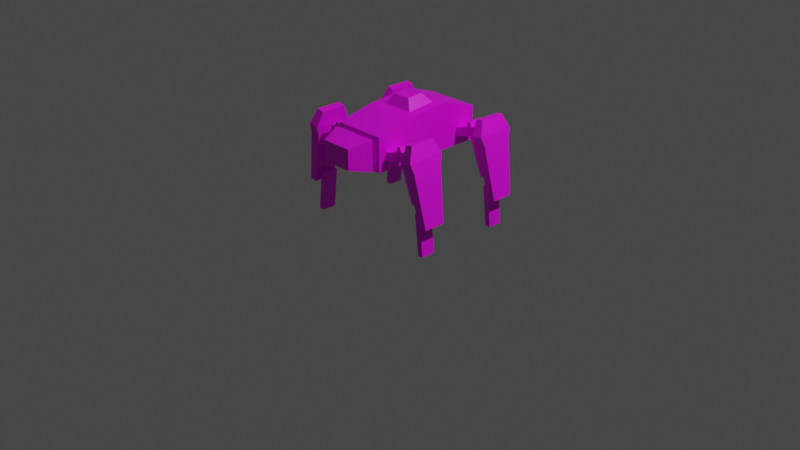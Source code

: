 # Source: spiderbot.blend  (saved by Blender 3.4.6; exported with 4.5.12 LTS)
import bpy
from mathutils import Matrix  # noqa: F401  (used for matrix-valued properties, if any)

bpy.ops.wm.read_factory_settings(use_empty=True)
scene = bpy.context.scene
scene.name = 'Scene'

# ---- collections
col_collection = bpy.data.collections.new('Collection'); scene.collection.children.link(col_collection)

# ---- images (referenced by path relative to the original .blend; pixels are not part of the script)
import os
ASSET_DIR = os.environ.get("B2B_ASSET_DIR", "")  # directory of the original .blend (textures are referenced by path, not embedded)
HERE = os.path.dirname(os.path.abspath(__file__))  # packed textures are extracted next to this script under _unpacked/

def load_image(name, relpath, width, height, colorspace="sRGB"):
    """Load a texture the original file referenced (path relative to the .blend, or extracted next to this script)."""
    p = next((c for c in (os.path.join(HERE, relpath), os.path.join(ASSET_DIR, relpath)) if relpath and os.path.exists(c)), "")
    if p:
        img = bpy.data.images.load(p, check_existing=True)
        img.name = name
    else:  # same state as the original file: an image datablock whose file is absent (Cycles renders it pink)
        img = bpy.data.images.new(name, width, height)
        img.source = "FILE"
        img.filepath = "//" + (relpath or name)
    img.colorspace_settings.name = colorspace
    return img
img_king_diffuse_png = load_image('king_diffuse.png', 'king_diffuse.png', 1024, 1024, 'sRGB')

# ---- materials (node trees are filled in below, after node groups)
mat_material = bpy.data.materials.new('Material')
mat_material.alpha_threshold = 0.0
mat_material.use_transparent_shadow = False
mat_material.roughness = 0.5
mat_material.line_color = (0.0, 0.0, 0.0, 1.0)

# ---- material node trees
mat_material.use_nodes = True; mat_material.node_tree.nodes.clear()
_N = mat_material.node_tree.nodes; _L = mat_material.node_tree.links
n0 = _N.new('ShaderNodeOutputMaterial'); n0.name = 'Material Output'; n0.location = (300, 300)
n1 = _N.new('ShaderNodeBsdfPrincipled'); n1.name = 'Principled BSDF'; n1.location = (10, 300)
n1.distribution = 'GGX'
n1.subsurface_method = 'RANDOM_WALK_SKIN'
n1.inputs[3].default_value = 1.45
n1.inputs[27].default_value = (0.0, 0.0, 0.0, 1.0)
n1.inputs[28].default_value = 1.0
n2 = _N.new('ShaderNodeTexImage'); n2.name = 'Image Texture'; n2.location = (-280, 280)
n2.image = img_king_diffuse_png
_L.new(n1.outputs[0], n0.inputs[0])
_L.new(n2.outputs[0], n1.inputs[0])
n0.is_active_output = True

# ---- world
world_world = bpy.data.worlds.new('World'); scene.world = world_world
world_world.use_nodes = True; world_world.node_tree.nodes.clear()
_N = world_world.node_tree.nodes; _L = world_world.node_tree.links
n0 = _N.new('ShaderNodeOutputWorld'); n0.name = 'World Output'; n0.location = (300, 300)
n1 = _N.new('ShaderNodeBackground'); n1.name = 'Background'; n1.location = (10, 300)
n1.inputs[0].default_value = (0.05088, 0.05088, 0.05088, 1.0)
_L.new(n1.outputs[0], n0.inputs[0])
n0.is_active_output = True
world_world.color = (0.05088, 0.05088, 0.05088)
world_world.use_sun_shadow = False
world_world.sun_shadow_jitter_overblur = 0.0

# ---- cameras
cam_camera = bpy.data.cameras.new('Camera')
cam_camera.clip_end = 100.0
cam_camera.ortho_scale = 7.314

# ---- lights
light_light = bpy.data.lights.new('Light', 'POINT')
light_light.transmission_factor = 0.0
light_light.energy = 1000.0
light_light.shadow_soft_size = 0.1
light_light.shadow_maximum_resolution = 0.006
light_light.use_absolute_resolution = True

# ---- meshes
me_cube = bpy.data.meshes.new('Cube')
me_cube.from_pydata([(0.2786, 0.7405, 1.107), (0.2786, 0.7405, 0.747), (0.2786, -0.5198, 1.107), (0.2786, -0.5198, 0.747), (-0.2786, 0.7405, 1.107), (-0.2786, 0.7405, 0.747), (-0.2786, -0.5198, 1.107), (-0.2786, -0.5198, 0.747), (-0.2786, -0.1264, 0.747), (0.1731, -0.02908, 1.202), (-0.1731, -0.02908, 1.202), (0.2786, -0.1264, 0.747), (-0.1731, 0.2783, 1.228), (0.2786, 0.3756, 0.747), (-0.2786, 0.3756, 0.747), (0.1731, 0.2783, 1.228), (0.2488, -0.5743, 1.088), (0.2488, -0.5743, 0.7662), (-0.2488, -0.5743, 1.088), (-0.2488, -0.5743, 0.7662), (-0.1671, -0.8027, 0.819), (-0.1671, -0.8027, 1.035), (0.1671, -0.8027, 1.035), (0.1671, -0.8027, 0.819), (0.2786, 0.3756, 1.236), (0.2786, -0.1264, 1.194), (-0.2786, -0.1264, 1.194), (-0.2786, 0.3756, 1.236), (0.09715, 0.2024, 1.322), (0.09715, 0.02991, 1.307), (-0.09715, 0.02991, 1.307), (-0.09715, 0.2024, 1.322), (0.7061, -0.4174, -0.004104), (0.6573, -0.4174, 0.427), (0.7061, -0.2626, -0.004104), (0.6573, -0.2626, 0.427), (0.7634, -0.4174, 0.002378), (0.7147, -0.4174, 0.4335), (0.7634, -0.2626, 0.002378), (0.7147, -0.2626, 0.4335), (0.7701, -0.4558, 0.3106), (0.6307, -0.5083, 0.8546), (0.7701, -0.2243, 0.3106), (0.6307, -0.1717, 0.8546), (0.8436, -0.4558, 0.3267), (0.743, -0.5083, 0.8792), (0.8436, -0.2243, 0.3267), (0.743, -0.1717, 0.8792), (0.6083, -0.5428, 0.9565), (0.6083, -0.1372, 0.9565), (0.7207, -0.1372, 0.9811), (0.7207, -0.5428, 0.9811), (0.5913, -0.4756, 1.111), (0.5913, -0.2044, 1.111), (0.6715, -0.2044, 1.129), (0.6715, -0.4756, 1.129), (0.6213, -0.4211, 0.5054), (0.4102, -0.4211, 1.021), (0.6213, -0.2589, 0.5054), (0.4102, -0.2589, 1.021), (0.6664, -0.4211, 0.5238), (0.4553, -0.4211, 1.039), (0.6664, -0.2589, 0.5238), (0.4553, -0.2589, 1.039), (0.214, -0.4265, 0.8216), (0.189, -0.4265, 0.9109), (0.214, -0.2399, 0.8216), (0.189, -0.2399, 0.9109), (0.5316, -0.4265, 0.9105), (0.5066, -0.4265, 0.9998), (0.5316, -0.2399, 0.9105), (0.5066, -0.2399, 0.9998), (0.7061, 0.5202, -0.004104), (0.6573, 0.5202, 0.427), (0.7061, 0.6751, -0.004104), (0.6573, 0.6751, 0.427), (0.7634, 0.5202, 0.002378), (0.7147, 0.5202, 0.4335), (0.7634, 0.6751, 0.002378), (0.7147, 0.6751, 0.4335), (0.7701, 0.4819, 0.3106), (0.6307, 0.4293, 0.8546), (0.7701, 0.7134, 0.3106), (0.6307, 0.7659, 0.8546), (0.8436, 0.4819, 0.3267), (0.743, 0.4293, 0.8792), (0.8436, 0.7134, 0.3267), (0.743, 0.7659, 0.8792), (0.6083, 0.3948, 0.9565), (0.6083, 0.8004, 0.9565), (0.7207, 0.8004, 0.9811), (0.7207, 0.3948, 0.9811), (0.5913, 0.462, 1.111), (0.5913, 0.7333, 1.111), (0.6715, 0.7333, 1.129), (0.6715, 0.462, 1.129), (0.6213, 0.5165, 0.5054), (0.4102, 0.5165, 1.021), (0.6213, 0.6787, 0.5054), (0.4102, 0.6787, 1.021), (0.6664, 0.5165, 0.5238), (0.4553, 0.5165, 1.039), (0.6664, 0.6787, 0.5238), (0.4553, 0.6787, 1.039), (0.214, 0.5111, 0.8216), (0.189, 0.5111, 0.9109), (0.214, 0.6977, 0.8216), (0.189, 0.6977, 0.9109), (0.5316, 0.5111, 0.9105), (0.5066, 0.5111, 0.9998), (0.5316, 0.6977, 0.9105), (0.5066, 0.6977, 0.9998), (-0.6929, 0.6751, -0.004104), (-0.6442, 0.6751, 0.427), (-0.6929, 0.5202, -0.004104), (-0.6442, 0.5202, 0.427), (-0.7503, 0.6751, 0.002378), (-0.7015, 0.6751, 0.4335), (-0.7503, 0.5202, 0.002378), (-0.7015, 0.5202, 0.4335), (-0.757, 0.7134, 0.3106), (-0.6175, 0.7659, 0.8546), (-0.757, 0.4819, 0.3106), (-0.6175, 0.4293, 0.8546), (-0.8304, 0.7134, 0.3267), (-0.7299, 0.7659, 0.8792), (-0.8304, 0.4819, 0.3267), (-0.7299, 0.4293, 0.8792), (-0.5952, 0.8004, 0.9565), (-0.5952, 0.3948, 0.9565), (-0.7076, 0.3948, 0.9811), (-0.7076, 0.8004, 0.9811), (-0.5782, 0.7333, 1.111), (-0.5782, 0.462, 1.111), (-0.6584, 0.462, 1.129), (-0.6584, 0.7333, 1.129), (-0.6081, 0.6787, 0.5054), (-0.3971, 0.6787, 1.021), (-0.6081, 0.5165, 0.5054), (-0.3971, 0.5165, 1.021), (-0.6532, 0.6787, 0.5238), (-0.4422, 0.6787, 1.039), (-0.6532, 0.5165, 0.5238), (-0.4422, 0.5165, 1.039), (-0.2009, 0.6841, 0.8216), (-0.1759, 0.6841, 0.9109), (-0.2009, 0.4976, 0.8216), (-0.1759, 0.4976, 0.9109), (-0.5185, 0.6841, 0.9105), (-0.4935, 0.6841, 0.9998), (-0.5185, 0.4976, 0.9105), (-0.4935, 0.4976, 0.9998), (-0.6929, -0.2626, -0.004104), (-0.6442, -0.2626, 0.427), (-0.6929, -0.4174, -0.004104), (-0.6442, -0.4174, 0.427), (-0.7503, -0.2626, 0.002378), (-0.7015, -0.2626, 0.4335), (-0.7503, -0.4174, 0.002378), (-0.7015, -0.4174, 0.4335), (-0.757, -0.2243, 0.3106), (-0.6175, -0.1717, 0.8546), (-0.757, -0.4558, 0.3106), (-0.6175, -0.5083, 0.8546), (-0.8304, -0.2243, 0.3267), (-0.7299, -0.1717, 0.8792), (-0.8304, -0.4558, 0.3267), (-0.7299, -0.5083, 0.8792), (-0.5952, -0.1372, 0.9565), (-0.5952, -0.5428, 0.9565), (-0.7076, -0.5428, 0.9811), (-0.7076, -0.1372, 0.9811), (-0.5782, -0.2044, 1.111), (-0.5782, -0.4756, 1.111), (-0.6584, -0.4756, 1.129), (-0.6584, -0.2044, 1.129), (-0.6081, -0.2589, 0.5054), (-0.3971, -0.2589, 1.021), (-0.6081, -0.4211, 0.5054), (-0.3971, -0.4211, 1.021), (-0.6532, -0.2589, 0.5238), (-0.4422, -0.2589, 1.039), (-0.6532, -0.4211, 0.5238), (-0.4422, -0.4211, 1.039), (-0.2009, -0.2535, 0.8216), (-0.1759, -0.2535, 0.9109), (-0.2009, -0.4401, 0.8216), (-0.1759, -0.4401, 0.9109), (-0.5185, -0.2535, 0.9105), (-0.4935, -0.2535, 0.9998), (-0.5185, -0.4401, 0.9105), (-0.4935, -0.4401, 0.9998)], [], [(25, 26, 6, 2), (3, 2, 6, 7), (14, 27, 4, 5), (8, 11, 3, 7), (11, 25, 2, 3), (5, 4, 0, 1), (13, 24, 25, 11), (14, 13, 11, 8), (7, 6, 26, 8), (10, 9, 29, 30), (0, 4, 27, 24), (5, 1, 13, 14), (1, 0, 24, 13), (8, 26, 27, 14), (17, 19, 18, 16), (23, 22, 21, 20), (16, 18, 21, 22), (18, 19, 20, 21), (19, 17, 23, 20), (17, 16, 22, 23), (15, 9, 25, 24), (9, 10, 26, 25), (10, 12, 27, 26), (12, 15, 24, 27), (28, 31, 30, 29), (12, 10, 30, 31), (9, 15, 28, 29), (15, 12, 31, 28), (32, 33, 35, 34), (34, 35, 39, 38), (38, 39, 37, 36), (36, 37, 33, 32), (34, 38, 36, 32), (39, 35, 33, 37), (40, 41, 43, 42), (42, 43, 47, 46), (46, 47, 45, 44), (44, 45, 41, 40), (42, 46, 44, 40), (41, 45, 51, 48), (51, 50, 54, 55), (47, 43, 49, 50), (45, 47, 50, 51), (43, 41, 48, 49), (54, 53, 52, 55), (49, 48, 52, 53), (48, 51, 55, 52), (50, 49, 53, 54), (56, 57, 59, 58), (58, 59, 63, 62), (62, 63, 61, 60), (60, 61, 57, 56), (58, 62, 60, 56), (63, 59, 57, 61), (64, 65, 67, 66), (66, 67, 71, 70), (70, 71, 69, 68), (68, 69, 65, 64), (66, 70, 68, 64), (71, 67, 65, 69), (72, 73, 75, 74), (74, 75, 79, 78), (78, 79, 77, 76), (76, 77, 73, 72), (74, 78, 76, 72), (79, 75, 73, 77), (80, 81, 83, 82), (82, 83, 87, 86), (86, 87, 85, 84), (84, 85, 81, 80), (82, 86, 84, 80), (81, 85, 91, 88), (91, 90, 94, 95), (87, 83, 89, 90), (85, 87, 90, 91), (83, 81, 88, 89), (94, 93, 92, 95), (89, 88, 92, 93), (88, 91, 95, 92), (90, 89, 93, 94), (96, 97, 99, 98), (98, 99, 103, 102), (102, 103, 101, 100), (100, 101, 97, 96), (98, 102, 100, 96), (103, 99, 97, 101), (104, 105, 107, 106), (106, 107, 111, 110), (110, 111, 109, 108), (108, 109, 105, 104), (106, 110, 108, 104), (111, 107, 105, 109), (112, 113, 115, 114), (114, 115, 119, 118), (118, 119, 117, 116), (116, 117, 113, 112), (114, 118, 116, 112), (119, 115, 113, 117), (120, 121, 123, 122), (122, 123, 127, 126), (126, 127, 125, 124), (124, 125, 121, 120), (122, 126, 124, 120), (121, 125, 131, 128), (131, 130, 134, 135), (127, 123, 129, 130), (125, 127, 130, 131), (123, 121, 128, 129), (134, 133, 132, 135), (129, 128, 132, 133), (128, 131, 135, 132), (130, 129, 133, 134), (136, 137, 139, 138), (138, 139, 143, 142), (142, 143, 141, 140), (140, 141, 137, 136), (138, 142, 140, 136), (143, 139, 137, 141), (144, 145, 147, 146), (146, 147, 151, 150), (150, 151, 149, 148), (148, 149, 145, 144), (146, 150, 148, 144), (151, 147, 145, 149), (152, 153, 155, 154), (154, 155, 159, 158), (158, 159, 157, 156), (156, 157, 153, 152), (154, 158, 156, 152), (159, 155, 153, 157), (160, 161, 163, 162), (162, 163, 167, 166), (166, 167, 165, 164), (164, 165, 161, 160), (162, 166, 164, 160), (161, 165, 171, 168), (171, 170, 174, 175), (167, 163, 169, 170), (165, 167, 170, 171), (163, 161, 168, 169), (174, 173, 172, 175), (169, 168, 172, 173), (168, 171, 175, 172), (170, 169, 173, 174), (176, 177, 179, 178), (178, 179, 183, 182), (182, 183, 181, 180), (180, 181, 177, 176), (178, 182, 180, 176), (183, 179, 177, 181), (184, 185, 187, 186), (186, 187, 191, 190), (190, 191, 189, 188), (188, 189, 185, 184), (186, 190, 188, 184), (191, 187, 185, 189)])
_uv = me_cube.uv_layers.new(name='UVMap')
_uv.uv.foreach_set('vector', [0.6278, 0.2884, 0.6562, 0.2884, 0.6562, 0.3085, 0.6278, 0.3085, 0.1086, 0.791, 0.0, 0.791, 0.0, 0.6229, 0.1086, 0.6229, 0.6356, 0.2672, 0.6241, 0.2672, 0.6272, 0.2587, 0.6356, 0.2587, 0.4618, 0.2754, 0.4383, 0.2754, 0.4383, 0.2588, 0.4618, 0.2588, 0.6471, 0.2679, 0.6366, 0.2679, 0.6387, 0.2587, 0.6471, 0.2587, 0.3804, 0.4728, 0.3561, 0.4728, 0.3561, 0.4352, 0.3804, 0.4352, 0.6471, 0.2797, 0.6356, 0.2797, 0.6366, 0.2679, 0.6471, 0.2679, 0.4618, 0.2966, 0.4383, 0.2966, 0.4383, 0.2754, 0.4618, 0.2754, 0.6356, 0.2883, 0.6272, 0.2883, 0.6251, 0.279, 0.6356, 0.279, 0.7512, 0.6523, 0.7512, 0.6436, 0.7539, 0.6455, 0.7539, 0.6504, 0.6278, 0.2443, 0.6562, 0.2443, 0.6562, 0.2627, 0.6278, 0.2627, 0.4618, 0.3119, 0.4383, 0.3119, 0.4383, 0.2966, 0.4618, 0.2966, 0.6471, 0.2883, 0.6387, 0.2883, 0.6356, 0.2797, 0.6471, 0.2797, 0.6356, 0.279, 0.6251, 0.279, 0.6241, 0.2672, 0.6356, 0.2672, 0.4332, 0.6229, 0.4332, 0.773, 0.3363, 0.773, 0.3363, 0.6229, 0.5656, 0.1882, 0.5449, 0.1882, 0.5449, 0.1562, 0.5656, 0.1562, 0.7447, 0.617, 0.7447, 0.6331, 0.7373, 0.6304, 0.7373, 0.6197, 0.544, 0.2571, 0.544, 0.2861, 0.5232, 0.2813, 0.5232, 0.2618, 0.5024, 0.6229, 0.5024, 0.773, 0.4332, 0.7484, 0.4332, 0.6476, 0.5655, 0.2698, 0.5655, 0.2988, 0.5448, 0.2941, 0.5448, 0.2746, 0.6263, 0.2608, 0.6263, 0.2939, 0.615, 0.3044, 0.615, 0.2503, 0.6332, 0.2834, 0.6508, 0.2834, 0.6562, 0.2884, 0.6278, 0.2884, 0.6636, 0.2939, 0.6636, 0.2608, 0.675, 0.2503, 0.675, 0.3044, 0.6508, 0.2677, 0.6332, 0.2677, 0.6278, 0.2627, 0.6562, 0.2627, 0.7159, 0.6575, 0.7159, 0.6624, 0.7116, 0.6624, 0.7116, 0.6575, 0.7538, 0.6609, 0.7538, 0.6686, 0.7512, 0.6669, 0.7512, 0.6626, 0.7845, 0.6316, 0.7845, 0.6392, 0.782, 0.6375, 0.782, 0.6332, 0.7512, 0.6609, 0.7512, 0.6523, 0.7536, 0.6542, 0.7536, 0.659, 0.5613, 0.1541, 0.5613, 0.1577, 0.5601, 0.1577, 0.5601, 0.1541, 0.5391, 0.1543, 0.5391, 0.1579, 0.5387, 0.1579, 0.5387, 0.1543, 0.5541, 0.1582, 0.5541, 0.1546, 0.5554, 0.1546, 0.5554, 0.1582, 0.5386, 0.1723, 0.5386, 0.1687, 0.5391, 0.1687, 0.5391, 0.1723, 0.5423, 0.153, 0.5428, 0.153, 0.5428, 0.1543, 0.5423, 0.1543, 0.5412, 0.1693, 0.5417, 0.1693, 0.5417, 0.1706, 0.5412, 0.1706, 0.5361, 0.4554, 0.5365, 0.4593, 0.534, 0.4593, 0.5344, 0.4554, 0.5351, 0.4522, 0.535, 0.4481, 0.5358, 0.4481, 0.5357, 0.4522, 0.739, 0.4372, 0.74, 0.4488, 0.733, 0.4488, 0.7341, 0.4372, 0.5373, 0.4463, 0.5375, 0.4503, 0.5366, 0.4503, 0.5368, 0.4463, 0.5226, 0.4676, 0.5231, 0.4676, 0.5231, 0.4692, 0.5226, 0.4692, 0.5657, 0.5322, 0.5677, 0.5322, 0.5677, 0.534, 0.5657, 0.534, 0.6382, 0.5444, 0.6406, 0.5444, 0.6402, 0.5452, 0.6386, 0.5452, 0.5637, 0.527, 0.5617, 0.527, 0.5617, 0.5252, 0.5637, 0.5252, 0.529, 0.5538, 0.5348, 0.5538, 0.5354, 0.5555, 0.5284, 0.5555, 0.5595, 0.5536, 0.5653, 0.5536, 0.5658, 0.5553, 0.5589, 0.5553, 0.6527, 0.5451, 0.6522, 0.5451, 0.6522, 0.5435, 0.6527, 0.5436, 0.6487, 0.5443, 0.6511, 0.5443, 0.6507, 0.5452, 0.6491, 0.5452, 0.651, 0.537, 0.6517, 0.537, 0.6516, 0.5379, 0.6511, 0.5379, 0.7886, 0.0467, 0.7538, 0.0467, 0.7588, 2.503e-06, 0.7836, 0.0, 0.2873, 0.9282, 0.2873, 0.7733, 0.3363, 0.773, 0.3363, 0.9279, 0.7671, 0.7715, 0.7671, 0.9396, 0.7523, 0.9396, 0.7523, 0.7715, 0.9094, 0.3803, 0.9094, 0.5365, 0.8605, 0.5367, 0.8605, 0.3806, 0.9779, 0.1681, 0.9779, 0.3361, 0.9632, 0.3361, 0.9632, 0.1681, 0.1954, 0.921, 0.209, 0.9211, 0.209, 0.97, 0.1954, 0.9699, 0.9505, 0.7346, 0.9641, 0.7348, 0.9641, 0.7837, 0.9505, 0.7836, 0.5453, 0.6784, 0.5439, 0.6784, 0.5439, 0.6755, 0.5453, 0.6755, 0.5269, 0.6727, 0.5283, 0.6727, 0.5283, 0.6779, 0.5269, 0.6779, 0.5265, 0.6776, 0.5251, 0.6776, 0.5251, 0.6747, 0.5265, 0.6747, 0.5732, 0.6612, 0.5747, 0.6612, 0.5747, 0.6664, 0.5732, 0.6664, 0.5738, 0.6337, 0.5738, 0.6387, 0.5709, 0.6387, 0.5709, 0.6337, 0.524, 0.6747, 0.524, 0.6697, 0.5269, 0.6697, 0.5269, 0.6746, 0.5432, 0.1543, 0.5432, 0.1579, 0.542, 0.1579, 0.542, 0.1543, 0.5637, 0.1525, 0.5637, 0.1561, 0.5632, 0.1561, 0.5632, 0.1525, 0.557, 0.1622, 0.557, 0.1586, 0.5583, 0.1586, 0.5583, 0.1622, 0.5391, 0.1723, 0.5391, 0.1759, 0.5386, 0.1759, 0.5386, 0.1723, 0.5432, 0.1543, 0.5428, 0.1543, 0.5428, 0.153, 0.5432, 0.153, 0.5533, 0.1546, 0.5528, 0.1546, 0.5528, 0.1533, 0.5533, 0.1533, 0.5332, 0.4554, 0.5335, 0.4593, 0.5311, 0.4593, 0.5315, 0.4554, 0.52, 0.4613, 0.5198, 0.4573, 0.5207, 0.4573, 0.5205, 0.4613, 0.7591, 0.4372, 0.7602, 0.4488, 0.7531, 0.4488, 0.7543, 0.4372, 0.5291, 0.4672, 0.5289, 0.4631, 0.5298, 0.4631, 0.5296, 0.4672, 0.5169, 0.4676, 0.5174, 0.4676, 0.5174, 0.4692, 0.5169, 0.4692, 0.5494, 0.5625, 0.5474, 0.5625, 0.5474, 0.5608, 0.5494, 0.5608, 0.6439, 0.5444, 0.6463, 0.5444, 0.6459, 0.5452, 0.6443, 0.5452, 0.5278, 0.5487, 0.5258, 0.5487, 0.5258, 0.5469, 0.5278, 0.5469, 0.5455, 0.5538, 0.5513, 0.5538, 0.5519, 0.5555, 0.5449, 0.5555, 0.5525, 0.5536, 0.5583, 0.5536, 0.5589, 0.5553, 0.5519, 0.5553, 0.6522, 0.5451, 0.6518, 0.5451, 0.6518, 0.5435, 0.6522, 0.5436, 0.6463, 0.5443, 0.6487, 0.5443, 0.6483, 0.5452, 0.6467, 0.5452, 0.6455, 0.5462, 0.6448, 0.5462, 0.6449, 0.5452, 0.6454, 0.5452, 0.638, 0.5414, 0.6374, 0.5414, 0.6374, 0.5405, 0.6379, 0.5405, 0.7034, 0.9267, 0.7034, 0.7718, 0.7523, 0.7715, 0.7523, 0.9264, 0.8221, 0.6214, 0.8221, 0.7895, 0.8074, 0.7895, 0.8074, 0.6214, 0.8747, 0.6278, 0.8747, 0.784, 0.8258, 0.7842, 0.8258, 0.628, 0.9826, 0.4078, 0.9826, 0.5759, 0.9679, 0.5759, 0.9679, 0.4078, 0.1681, 0.921, 0.1817, 0.9211, 0.1817, 0.97, 0.1681, 0.9699, 0.579, 0.8255, 0.5654, 0.8254, 0.5654, 0.7765, 0.579, 0.7766, 0.5325, 0.6776, 0.5311, 0.6776, 0.5311, 0.6747, 0.5325, 0.6747, 0.5726, 0.6534, 0.5741, 0.6534, 0.5741, 0.6585, 0.5726, 0.6585, 0.5311, 0.6776, 0.5297, 0.6776, 0.5297, 0.6747, 0.5311, 0.6747, 0.5631, 0.6567, 0.5629, 0.6567, 0.5629, 0.6559, 0.5631, 0.6559, 0.5709, 0.6337, 0.5709, 0.6288, 0.5738, 0.6287, 0.5738, 0.6337, 0.5599, 0.6734, 0.5599, 0.6783, 0.557, 0.6783, 0.557, 0.6734, 0.5528, 0.1582, 0.5528, 0.1546, 0.5541, 0.1546, 0.5541, 0.1582, 0.539, 0.1586, 0.539, 0.1622, 0.5385, 0.1622, 0.5385, 0.1586, 0.5617, 0.1622, 0.5617, 0.1586, 0.5629, 0.1586, 0.5629, 0.1622, 0.5391, 0.1759, 0.5391, 0.1795, 0.5386, 0.1795, 0.5386, 0.1759, 0.5413, 0.153, 0.5418, 0.153, 0.5418, 0.1543, 0.5413, 0.1543, 0.5402, 0.1635, 0.5397, 0.1635, 0.5397, 0.1623, 0.5402, 0.1622, 0.6652, 0.2438, 0.6659, 0.2508, 0.6615, 0.2508, 0.6622, 0.2438, 0.6684, 0.2704, 0.6686, 0.2777, 0.6671, 0.2777, 0.6674, 0.2704, 0.6525, 0.2601, 0.6532, 0.2673, 0.6489, 0.2673, 0.6495, 0.2601, 0.6477, 0.2601, 0.6479, 0.2674, 0.6464, 0.2674, 0.6467, 0.2601, 0.6442, 0.2848, 0.6432, 0.2848, 0.6432, 0.2818, 0.6442, 0.2818, 0.5354, 0.5539, 0.5373, 0.5539, 0.5373, 0.5557, 0.5354, 0.5557, 0.6415, 0.5444, 0.6439, 0.5444, 0.6435, 0.5452, 0.6419, 0.5452, 0.5628, 0.5676, 0.5648, 0.5676, 0.5648, 0.5694, 0.5628, 0.5694, 0.5385, 0.5538, 0.5443, 0.5538, 0.5449, 0.5555, 0.538, 0.5555, 0.5554, 0.5319, 0.5611, 0.5319, 0.5617, 0.5337, 0.5548, 0.5337, 0.6531, 0.5403, 0.6527, 0.5403, 0.6527, 0.5387, 0.6531, 0.5387, 0.6473, 0.5369, 0.6497, 0.5369, 0.6493, 0.5378, 0.6477, 0.5378, 0.6406, 0.5444, 0.6413, 0.5444, 0.6412, 0.5453, 0.6407, 0.5453, 0.6501, 0.5491, 0.6507, 0.5491, 0.6506, 0.55, 0.6501, 0.55, 0.3852, 0.7733, 0.3852, 0.9282, 0.3363, 0.9279, 0.3363, 0.773, 0.2859, 0.791, 0.2859, 0.959, 0.2712, 0.959, 0.2712, 0.791, 0.9069, 0.0002412, 0.9069, 0.1564, 0.858, 0.1562, 0.858, 0.0, 0.8074, 0.9575, 0.8074, 0.7895, 0.8221, 0.7895, 0.8221, 0.9575, 0.1817, 0.9211, 0.1954, 0.921, 0.1954, 0.9699, 0.1817, 0.97, 0.5654, 0.7275, 0.579, 0.7274, 0.579, 0.7763, 0.5654, 0.7765, 0.5732, 0.6693, 0.5718, 0.6693, 0.5718, 0.6664, 0.5732, 0.6664, 0.573, 0.6693, 0.5744, 0.6693, 0.5744, 0.6745, 0.573, 0.6745, 0.5724, 0.6611, 0.571, 0.6611, 0.571, 0.6582, 0.5724, 0.6582, 0.5715, 0.6693, 0.573, 0.6693, 0.573, 0.6745, 0.5715, 0.6745, 0.5739, 0.6484, 0.5739, 0.6534, 0.571, 0.6534, 0.571, 0.6484, 0.554, 0.6783, 0.554, 0.6734, 0.557, 0.6734, 0.557, 0.6783, 0.542, 0.1543, 0.542, 0.1579, 0.5407, 0.1579, 0.5407, 0.1543, 0.5389, 0.1646, 0.5389, 0.1682, 0.5385, 0.1682, 0.5385, 0.1646, 0.5629, 0.155, 0.5629, 0.1586, 0.5617, 0.1586, 0.5617, 0.155, 0.5429, 0.169, 0.5429, 0.1726, 0.5424, 0.1726, 0.5424, 0.169, 0.5423, 0.1543, 0.5418, 0.1543, 0.5418, 0.153, 0.5423, 0.153, 0.5542, 0.1533, 0.5546, 0.1533, 0.5546, 0.1546, 0.5542, 0.1546, 0.6601, 0.2808, 0.6594, 0.2738, 0.6637, 0.2738, 0.6631, 0.2808, 0.6697, 0.2707, 0.6694, 0.2635, 0.6709, 0.2635, 0.6706, 0.2707, 0.6381, 0.2601, 0.6388, 0.2673, 0.6344, 0.2673, 0.6351, 0.2601, 0.6681, 0.2544, 0.6678, 0.2471, 0.6693, 0.2471, 0.669, 0.2544, 0.6744, 0.2847, 0.6734, 0.2847, 0.6734, 0.2817, 0.6744, 0.2817, 0.5657, 0.527, 0.5637, 0.527, 0.5637, 0.5252, 0.5657, 0.5252, 0.635, 0.5444, 0.6374, 0.5444, 0.637, 0.5452, 0.6354, 0.5452, 0.5678, 0.5487, 0.5658, 0.5487, 0.5658, 0.5469, 0.5678, 0.5469, 0.5194, 0.5538, 0.5252, 0.5538, 0.5258, 0.5555, 0.5188, 0.5555, 0.5583, 0.5624, 0.5525, 0.5624, 0.5519, 0.5606, 0.5589, 0.5606, 0.6536, 0.5403, 0.6531, 0.5403, 0.6531, 0.5387, 0.6536, 0.5387, 0.6487, 0.5461, 0.6463, 0.5461, 0.6467, 0.5452, 0.6483, 0.5452, 0.651, 0.534, 0.6504, 0.534, 0.6505, 0.5331, 0.6509, 0.5331, 0.6518, 0.5414, 0.6511, 0.5414, 0.6512, 0.5405, 0.6517, 0.5405, 0.8747, 0.7827, 0.8747, 0.6278, 0.9237, 0.628, 0.9237, 0.7829, 0.9632, 0.168, 0.9632, 0.0, 0.9779, 1.55e-06, 0.9779, 0.1681, 0.858, 0.3126, 0.858, 0.1564, 0.9069, 0.1567, 0.9069, 0.3128, 0.4947, 0.773, 0.4947, 0.9411, 0.48, 0.9411, 0.48, 0.773, 0.9538, 0.5769, 0.9674, 0.5768, 0.9674, 0.6257, 0.9538, 0.6258, 0.9086, 0.9632, 0.895, 0.9633, 0.895, 0.9144, 0.9086, 0.9142, 0.4332, 0.9032, 0.4601, 0.9031, 0.4601, 0.9594, 0.4332, 0.9595, 0.564, 0.6737, 0.5654, 0.6737, 0.5654, 0.6789, 0.564, 0.6789, 0.5696, 0.6484, 0.5682, 0.6484, 0.5682, 0.6455, 0.5696, 0.6455, 0.9516, 0.7273, 0.9237, 0.7273, 0.9237, 0.6278, 0.9516, 0.6278, 0.5709, 0.6436, 0.5709, 0.6387, 0.5738, 0.6387, 0.5738, 0.6437, 0.5351, 0.6746, 0.5351, 0.6697, 0.538, 0.6697, 0.538, 0.6746])
me_cube.materials.append(mat_material)
me_cube.use_mirror_vertex_groups = False
me_cube.update()

# ---- objects
ob_cube = bpy.data.objects.new('Cube', me_cube)
ob_light = bpy.data.objects.new('Light', light_light)
ob_camera = bpy.data.objects.new('Camera', cam_camera)

# ---- transforms, parenting, visibility, modifiers, constraints
ob_cube.location = (0.0, 0.0, 0.0)
ob_cube.lock_rotations_4d = False
ob_cube.empty_display_type = 'ARROWS'
ob_cube.lineart.crease_threshold = 0.0
ob_light.location = (4.076, 1.005, 5.904)
ob_light.rotation_euler = (0.6503, 0.05522, 1.866)
ob_light.lock_rotations_4d = False
ob_light.empty_display_type = 'ARROWS'
ob_light.color = (0.0, 0.0, 0.0, 0.0)
ob_light.lineart.crease_threshold = 0.0
ob_camera.location = (7.359, -6.926, 4.958)
ob_camera.rotation_euler = (1.109, 0.0, 0.8149)
ob_camera.lock_rotations_4d = False
ob_camera.empty_display_type = 'ARROWS'
ob_camera.color = (0.0, 0.0, 0.0, 0.0)
ob_camera.display_type = 'WIRE'
ob_camera.lineart.crease_threshold = 0.0

# ---- collection membership
col_collection.objects.link(ob_cube)
col_collection.objects.link(ob_light)
col_collection.objects.link(ob_camera)

# ---- scene / render settings (as saved in the file)
scene.camera = ob_camera
scene.frame_start = 1; scene.frame_end = 250; scene.frame_set(1)
scene.render.engine = 'BLENDER_EEVEE_NEXT'
scene.cycles.sampling_pattern = 'TABULATED_SOBOL'
scene.cycles.use_light_tree = False
scene.view_settings.view_transform = 'Filmic'
bpy.context.view_layer.update()
